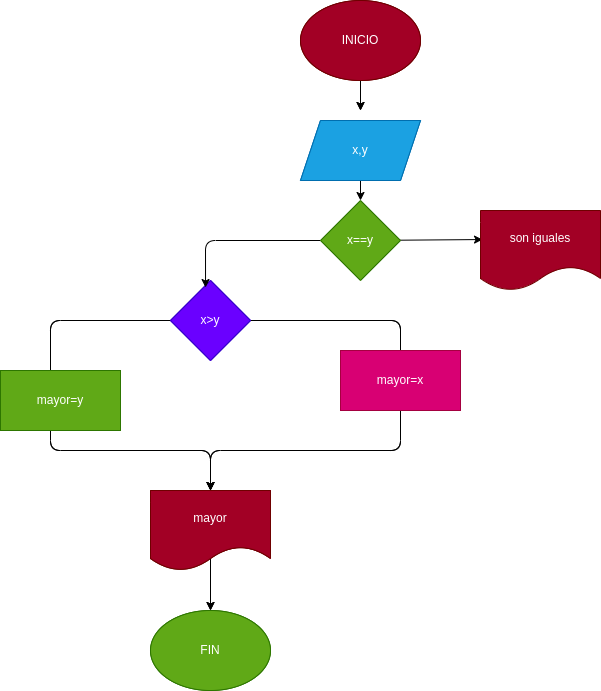

The diagram above was exported from draw.io. Its source (the exported page's mxGraphModel, read from the mxfile embedded in the PNG):
<mxGraphModel dx="1489" dy="411" grid="1" gridSize="10" guides="1" tooltips="1" connect="1" arrows="1" fold="1" page="1" pageScale="1" pageWidth="827" pageHeight="1169" math="0" shadow="0">
  <root>
    <mxCell id="0" />
    <mxCell id="1" parent="0" />
    <mxCell id="5" style="edgeStyle=none;html=1;" edge="1" parent="1" source="2">
      <mxGeometry relative="1" as="geometry">
        <mxPoint x="320" y="180" as="targetPoint" />
      </mxGeometry>
    </mxCell>
    <mxCell id="2" value="INICIO" style="ellipse;whiteSpace=wrap;html=1;fillColor=#a20025;fontColor=#ffffff;strokeColor=#6F0000;" vertex="1" parent="1">
      <mxGeometry x="260" y="70" width="120" height="80" as="geometry" />
    </mxCell>
    <mxCell id="3" value="x,y" style="shape=parallelogram;perimeter=parallelogramPerimeter;whiteSpace=wrap;html=1;fixedSize=1;fillColor=#1ba1e2;fontColor=#ffffff;strokeColor=#006EAF;" vertex="1" parent="1">
      <mxGeometry x="260" y="190" width="120" height="60" as="geometry" />
    </mxCell>
    <mxCell id="7" style="edgeStyle=none;html=1;" edge="1" parent="1" source="4">
      <mxGeometry relative="1" as="geometry">
        <mxPoint x="170" y="560" as="targetPoint" />
        <Array as="points">
          <mxPoint x="360" y="390" />
          <mxPoint x="360" y="520" />
          <mxPoint x="170" y="520" />
        </Array>
      </mxGeometry>
    </mxCell>
    <mxCell id="8" style="edgeStyle=none;html=1;" edge="1" parent="1" source="4">
      <mxGeometry relative="1" as="geometry">
        <mxPoint x="170" y="560" as="targetPoint" />
        <Array as="points">
          <mxPoint x="10" y="390" />
          <mxPoint x="10" y="520" />
          <mxPoint x="170" y="520" />
        </Array>
      </mxGeometry>
    </mxCell>
    <mxCell id="4" value="x&amp;gt;y" style="rhombus;whiteSpace=wrap;html=1;fillColor=#6a00ff;fontColor=#ffffff;strokeColor=#3700CC;" vertex="1" parent="1">
      <mxGeometry x="130" y="350" width="80" height="80" as="geometry" />
    </mxCell>
    <mxCell id="12" style="edgeStyle=none;html=1;" edge="1" parent="1" target="13">
      <mxGeometry relative="1" as="geometry">
        <mxPoint x="170" y="690" as="targetPoint" />
        <mxPoint x="170" y="620" as="sourcePoint" />
      </mxGeometry>
    </mxCell>
    <mxCell id="10" value="mayor=x" style="rounded=0;whiteSpace=wrap;html=1;fillColor=#d80073;fontColor=#ffffff;strokeColor=#A50040;" vertex="1" parent="1">
      <mxGeometry x="300" y="420" width="120" height="60" as="geometry" />
    </mxCell>
    <mxCell id="11" value="mayor=y" style="rounded=0;whiteSpace=wrap;html=1;fillColor=#60a917;fontColor=#ffffff;strokeColor=#2D7600;" vertex="1" parent="1">
      <mxGeometry x="-40" y="440" width="120" height="60" as="geometry" />
    </mxCell>
    <mxCell id="13" value="FIN" style="ellipse;whiteSpace=wrap;html=1;fillColor=#60a917;fontColor=#ffffff;strokeColor=#2D7600;" vertex="1" parent="1">
      <mxGeometry x="110" y="680" width="120" height="80" as="geometry" />
    </mxCell>
    <mxCell id="14" value="mayor" style="shape=document;whiteSpace=wrap;html=1;boundedLbl=1;fillColor=#a20025;fontColor=#ffffff;strokeColor=#6F0000;" vertex="1" parent="1">
      <mxGeometry x="110" y="560" width="120" height="80" as="geometry" />
    </mxCell>
    <mxCell id="15" style="edgeStyle=none;html=1;" edge="1" parent="1" source="16">
      <mxGeometry relative="1" as="geometry">
        <mxPoint x="320" y="180" as="targetPoint" />
      </mxGeometry>
    </mxCell>
    <mxCell id="16" value="INICIO" style="ellipse;whiteSpace=wrap;html=1;fillColor=#a20025;fontColor=#ffffff;strokeColor=#6F0000;" vertex="1" parent="1">
      <mxGeometry x="260" y="70" width="120" height="80" as="geometry" />
    </mxCell>
    <mxCell id="28" value="" style="edgeStyle=none;html=1;" edge="1" parent="1" source="18" target="27">
      <mxGeometry relative="1" as="geometry" />
    </mxCell>
    <mxCell id="18" value="x,y" style="shape=parallelogram;perimeter=parallelogramPerimeter;whiteSpace=wrap;html=1;fixedSize=1;fillColor=#1ba1e2;fontColor=#ffffff;strokeColor=#006EAF;" vertex="1" parent="1">
      <mxGeometry x="260" y="190" width="120" height="60" as="geometry" />
    </mxCell>
    <mxCell id="19" style="edgeStyle=none;html=1;" edge="1" parent="1" source="21">
      <mxGeometry relative="1" as="geometry">
        <mxPoint x="170" y="560" as="targetPoint" />
        <Array as="points">
          <mxPoint x="360" y="390" />
          <mxPoint x="360" y="520" />
          <mxPoint x="170" y="520" />
        </Array>
      </mxGeometry>
    </mxCell>
    <mxCell id="20" style="edgeStyle=none;html=1;" edge="1" parent="1" source="21">
      <mxGeometry relative="1" as="geometry">
        <mxPoint x="170" y="560" as="targetPoint" />
        <Array as="points">
          <mxPoint x="10" y="390" />
          <mxPoint x="10" y="520" />
          <mxPoint x="170" y="520" />
        </Array>
      </mxGeometry>
    </mxCell>
    <mxCell id="21" value="x&amp;gt;y" style="rhombus;whiteSpace=wrap;html=1;fillColor=#6a00ff;fontColor=#ffffff;strokeColor=#3700CC;" vertex="1" parent="1">
      <mxGeometry x="130" y="350" width="80" height="80" as="geometry" />
    </mxCell>
    <mxCell id="22" style="edgeStyle=none;html=1;" edge="1" parent="1" target="25">
      <mxGeometry relative="1" as="geometry">
        <mxPoint x="170" y="690" as="targetPoint" />
        <mxPoint x="170" y="620" as="sourcePoint" />
      </mxGeometry>
    </mxCell>
    <mxCell id="23" value="mayor=x" style="rounded=0;whiteSpace=wrap;html=1;fillColor=#d80073;fontColor=#ffffff;strokeColor=#A50040;" vertex="1" parent="1">
      <mxGeometry x="300" y="420" width="120" height="60" as="geometry" />
    </mxCell>
    <mxCell id="24" value="mayor=y" style="rounded=0;whiteSpace=wrap;html=1;fillColor=#60a917;fontColor=#ffffff;strokeColor=#2D7600;" vertex="1" parent="1">
      <mxGeometry x="-40" y="440" width="120" height="60" as="geometry" />
    </mxCell>
    <mxCell id="25" value="FIN" style="ellipse;whiteSpace=wrap;html=1;fillColor=#60a917;fontColor=#ffffff;strokeColor=#2D7600;" vertex="1" parent="1">
      <mxGeometry x="110" y="680" width="120" height="80" as="geometry" />
    </mxCell>
    <mxCell id="26" value="mayor" style="shape=document;whiteSpace=wrap;html=1;boundedLbl=1;fillColor=#a20025;fontColor=#ffffff;strokeColor=#6F0000;" vertex="1" parent="1">
      <mxGeometry x="110" y="560" width="120" height="80" as="geometry" />
    </mxCell>
    <mxCell id="29" style="edgeStyle=none;html=1;entryX=0.438;entryY=0.088;entryDx=0;entryDy=0;entryPerimeter=0;" edge="1" parent="1" source="27" target="21">
      <mxGeometry relative="1" as="geometry">
        <Array as="points">
          <mxPoint x="165" y="310" />
        </Array>
      </mxGeometry>
    </mxCell>
    <mxCell id="31" value="" style="edgeStyle=none;html=1;entryX=0.017;entryY=0.363;entryDx=0;entryDy=0;entryPerimeter=0;" edge="1" parent="1" source="27" target="32">
      <mxGeometry relative="1" as="geometry">
        <mxPoint x="430" y="310" as="targetPoint" />
      </mxGeometry>
    </mxCell>
    <mxCell id="27" value="x==y" style="rhombus;whiteSpace=wrap;html=1;fillColor=#60a917;fontColor=#ffffff;strokeColor=#2D7600;" vertex="1" parent="1">
      <mxGeometry x="280" y="270" width="80" height="80" as="geometry" />
    </mxCell>
    <mxCell id="32" value="&lt;span style=&quot;color: rgb(255, 255, 255);&quot;&gt;son iguales&lt;/span&gt;" style="shape=document;whiteSpace=wrap;html=1;boundedLbl=1;fillColor=#a20025;fontColor=#ffffff;strokeColor=#6F0000;" vertex="1" parent="1">
      <mxGeometry x="440" y="280" width="120" height="80" as="geometry" />
    </mxCell>
  </root>
</mxGraphModel>